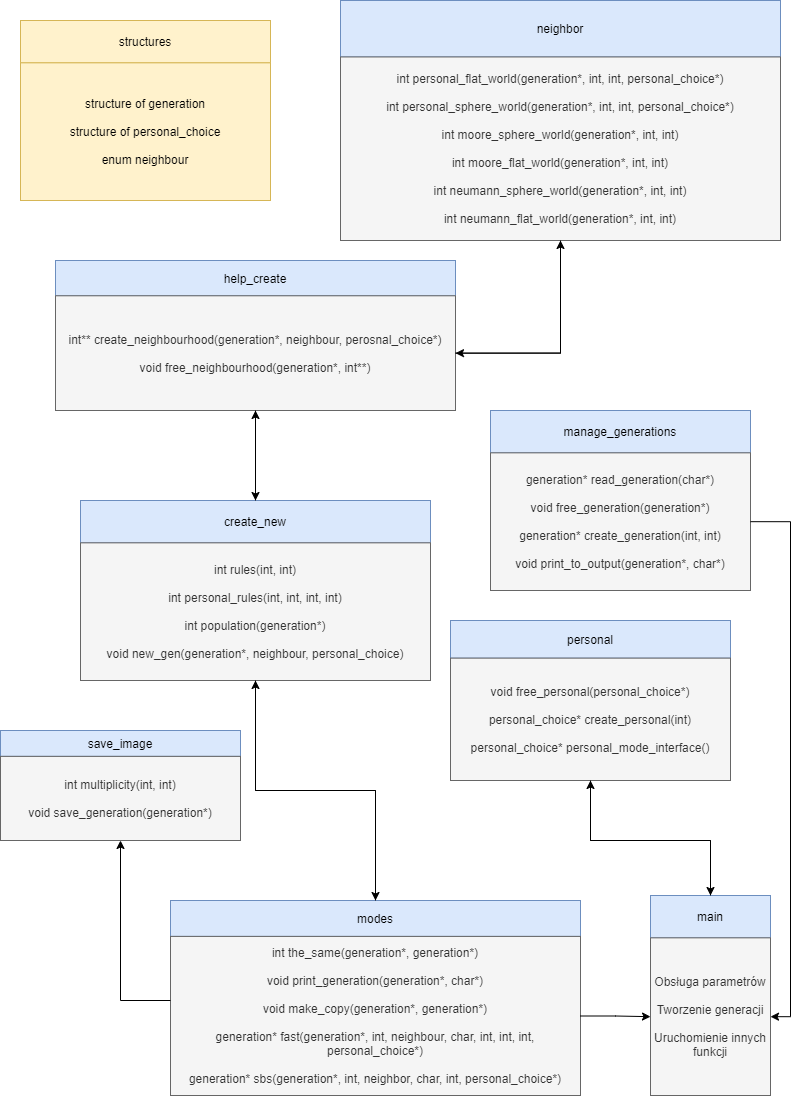

The diagram above was exported from draw.io. Its source (the exported page's mxGraphModel, read from the mxfile embedded in the PNG):
<mxGraphModel dx="2031" dy="1134" grid="0" gridSize="10" guides="1" tooltips="1" connect="1" arrows="1" fold="1" page="1" pageScale="1" pageWidth="827" pageHeight="1169" math="0" shadow="0">
  <root>
    <mxCell id="0" />
    <mxCell id="1" parent="0" />
    <mxCell id="1CUKg09mb5wys-LppD80-3" value="" style="group;fillColor=#f5f5f5;strokeColor=#666666;fontColor=#333333;" parent="1" vertex="1" connectable="0">
      <mxGeometry x="670" y="915" width="120" height="200" as="geometry" />
    </mxCell>
    <mxCell id="1CUKg09mb5wys-LppD80-1" value="main" style="rounded=0;whiteSpace=wrap;html=1;fillColor=#dae8fc;strokeColor=#6c8ebf;" parent="1CUKg09mb5wys-LppD80-3" vertex="1">
      <mxGeometry width="120" height="42.35294117647059" as="geometry" />
    </mxCell>
    <mxCell id="1CUKg09mb5wys-LppD80-2" value="Obsługa parametrów&lt;br&gt;&lt;br&gt;Tworzenie generacji&lt;br&gt;&lt;br&gt;Uruchomienie innych funkcji&lt;br&gt;" style="rounded=0;whiteSpace=wrap;html=1;fillColor=#f5f5f5;strokeColor=#666666;fontColor=#333333;" parent="1CUKg09mb5wys-LppD80-3" vertex="1">
      <mxGeometry y="42.35" width="120" height="157.65" as="geometry" />
    </mxCell>
    <mxCell id="1CUKg09mb5wys-LppD80-4" value="" style="group" parent="1" vertex="1" connectable="0">
      <mxGeometry x="100" y="520" width="350" height="180" as="geometry" />
    </mxCell>
    <mxCell id="1CUKg09mb5wys-LppD80-5" value="create_new" style="rounded=0;whiteSpace=wrap;html=1;fillColor=#dae8fc;strokeColor=#6c8ebf;" parent="1CUKg09mb5wys-LppD80-4" vertex="1">
      <mxGeometry width="350" height="42.35294117647059" as="geometry" />
    </mxCell>
    <mxCell id="1CUKg09mb5wys-LppD80-6" value="int rules(int, int)&lt;br&gt;&lt;br&gt;int personal_rules(int, int, int, int)&lt;br&gt;&lt;br&gt;int population(generation*)&lt;br&gt;&lt;br&gt;void new_gen(generation*, neighbour, personal_choice)&lt;br&gt;" style="rounded=0;whiteSpace=wrap;html=1;fillColor=#f5f5f5;strokeColor=#666666;fontColor=#333333;" parent="1CUKg09mb5wys-LppD80-4" vertex="1">
      <mxGeometry y="42.35294117647059" width="350" height="137.64705882352942" as="geometry" />
    </mxCell>
    <mxCell id="1CUKg09mb5wys-LppD80-7" value="" style="group" parent="1" vertex="1" connectable="0">
      <mxGeometry x="75" y="280" width="400" height="150" as="geometry" />
    </mxCell>
    <mxCell id="1CUKg09mb5wys-LppD80-8" value="help_create" style="rounded=0;whiteSpace=wrap;html=1;fillColor=#dae8fc;strokeColor=#6c8ebf;" parent="1CUKg09mb5wys-LppD80-7" vertex="1">
      <mxGeometry width="400" height="35.29411764705882" as="geometry" />
    </mxCell>
    <mxCell id="1CUKg09mb5wys-LppD80-9" value="int** create_neighbourhood(generation*, neighbour, perosnal_choice*)&lt;br&gt;&lt;br&gt;void free_neighbourhood(generation*, int**)" style="rounded=0;whiteSpace=wrap;html=1;fillColor=#f5f5f5;strokeColor=#666666;fontColor=#333333;" parent="1CUKg09mb5wys-LppD80-7" vertex="1">
      <mxGeometry y="35.29411764705882" width="400" height="114.70588235294119" as="geometry" />
    </mxCell>
    <mxCell id="1CUKg09mb5wys-LppD80-13" value="" style="group" parent="1" vertex="1" connectable="0">
      <mxGeometry x="190" y="920" width="410" height="195" as="geometry" />
    </mxCell>
    <mxCell id="1CUKg09mb5wys-LppD80-14" value="modes" style="rounded=0;whiteSpace=wrap;html=1;fillColor=#dae8fc;strokeColor=#6c8ebf;" parent="1CUKg09mb5wys-LppD80-13" vertex="1">
      <mxGeometry width="410.00000000000006" height="35.907928388746804" as="geometry" />
    </mxCell>
    <mxCell id="1CUKg09mb5wys-LppD80-15" value="int the_same(generation*, generation*)&lt;br&gt;&lt;br&gt;void print_generation(generation*, char*)&lt;br&gt;&lt;br&gt;void make_copy(generation*, generation*)&lt;br&gt;&lt;br&gt;generation* fast(generation*, int, neighbour, char, int, int, int, personal_choice*)&lt;br&gt;&lt;br&gt;generation* sbs(generation*, int, neighbor, char, int, personal_choice*)" style="rounded=0;whiteSpace=wrap;html=1;fillColor=#f5f5f5;strokeColor=#666666;fontColor=#333333;" parent="1CUKg09mb5wys-LppD80-13" vertex="1">
      <mxGeometry y="35.905434782608694" width="410" height="159.0945652173913" as="geometry" />
    </mxCell>
    <mxCell id="1CUKg09mb5wys-LppD80-16" value="" style="group" parent="1" vertex="1" connectable="0">
      <mxGeometry x="360" y="20" width="440" height="240" as="geometry" />
    </mxCell>
    <mxCell id="1CUKg09mb5wys-LppD80-17" value="neighbor" style="rounded=0;whiteSpace=wrap;html=1;fillColor=#dae8fc;strokeColor=#6c8ebf;" parent="1CUKg09mb5wys-LppD80-16" vertex="1">
      <mxGeometry width="440" height="56.470588235294116" as="geometry" />
    </mxCell>
    <mxCell id="1CUKg09mb5wys-LppD80-18" value="int personal_flat_world(generation*, int, int, personal_choice*)&lt;br&gt;&lt;br&gt;int personal_sphere_world(generation*, int, int, personal_choice*)&lt;br&gt;&lt;br&gt;int moore_sphere_world(generation*, int, int)&lt;br&gt;&lt;br&gt;int moore_flat_world(generation*, int, int)&lt;br&gt;&lt;br&gt;int neumann_sphere_world(generation*, int, int)&lt;br&gt;&lt;br&gt;int neumann_flat_world(generation*, int, int)" style="rounded=0;whiteSpace=wrap;html=1;fillColor=#f5f5f5;strokeColor=#666666;fontColor=#333333;" parent="1CUKg09mb5wys-LppD80-16" vertex="1">
      <mxGeometry y="56.470588235294116" width="440" height="183.52941176470588" as="geometry" />
    </mxCell>
    <mxCell id="1CUKg09mb5wys-LppD80-19" value="" style="group;fillColor=#dae8fc;strokeColor=#6c8ebf;" parent="1" vertex="1" connectable="0">
      <mxGeometry x="470" y="640" width="280" height="160" as="geometry" />
    </mxCell>
    <mxCell id="1CUKg09mb5wys-LppD80-20" value="personal" style="rounded=0;whiteSpace=wrap;html=1;fillColor=#dae8fc;strokeColor=#6c8ebf;" parent="1CUKg09mb5wys-LppD80-19" vertex="1">
      <mxGeometry width="280" height="37.647058823529406" as="geometry" />
    </mxCell>
    <mxCell id="1CUKg09mb5wys-LppD80-21" value="void free_personal(personal_choice*)&lt;br&gt;&lt;br&gt;personal_choice* create_personal(int)&lt;br&gt;&lt;br&gt;personal_choice* personal_mode_interface()" style="rounded=0;whiteSpace=wrap;html=1;fillColor=#f5f5f5;strokeColor=#666666;fontColor=#333333;" parent="1CUKg09mb5wys-LppD80-19" vertex="1">
      <mxGeometry y="37.647058823529406" width="280" height="122.3529411764706" as="geometry" />
    </mxCell>
    <mxCell id="1CUKg09mb5wys-LppD80-22" value="" style="group" parent="1" vertex="1" connectable="0">
      <mxGeometry x="20" y="750" width="240" height="110" as="geometry" />
    </mxCell>
    <mxCell id="1CUKg09mb5wys-LppD80-23" value="save_image" style="rounded=0;whiteSpace=wrap;html=1;fillColor=#dae8fc;strokeColor=#6c8ebf;" parent="1CUKg09mb5wys-LppD80-22" vertex="1">
      <mxGeometry width="240" height="25.88235294117647" as="geometry" />
    </mxCell>
    <mxCell id="1CUKg09mb5wys-LppD80-24" value="int multiplicity(int, int)&lt;br&gt;&lt;br&gt;void save_generation(generation*)" style="rounded=0;whiteSpace=wrap;html=1;fillColor=#f5f5f5;strokeColor=#666666;fontColor=#333333;" parent="1CUKg09mb5wys-LppD80-22" vertex="1">
      <mxGeometry y="25.88235294117647" width="240" height="84.11764705882355" as="geometry" />
    </mxCell>
    <mxCell id="1CUKg09mb5wys-LppD80-25" value="" style="group;fillColor=#fff2cc;strokeColor=#d6b656;" parent="1" vertex="1" connectable="0">
      <mxGeometry x="40" y="40" width="250" height="180" as="geometry" />
    </mxCell>
    <mxCell id="1CUKg09mb5wys-LppD80-26" value="structures" style="rounded=0;whiteSpace=wrap;html=1;fillColor=#fff2cc;strokeColor=#d6b656;" parent="1CUKg09mb5wys-LppD80-25" vertex="1">
      <mxGeometry width="250.00000000000003" height="42.35294117647059" as="geometry" />
    </mxCell>
    <mxCell id="1CUKg09mb5wys-LppD80-27" value="&lt;div&gt;structure of generation&lt;/div&gt;&lt;div&gt;&lt;br&gt;&lt;/div&gt;&lt;div&gt;structure of personal_choice&lt;/div&gt;&lt;div&gt;&lt;br&gt;&lt;/div&gt;&lt;div&gt;enum neighbour&lt;/div&gt;&lt;div style=&quot;text-align: justify&quot;&gt;&lt;/div&gt;&lt;div style=&quot;text-align: justify&quot;&gt;&lt;/div&gt;" style="rounded=0;whiteSpace=wrap;html=1;fillColor=#fff2cc;strokeColor=#d6b656;" parent="1CUKg09mb5wys-LppD80-25" vertex="1">
      <mxGeometry y="42.35294117647059" width="250.00000000000003" height="137.64705882352942" as="geometry" />
    </mxCell>
    <mxCell id="1CUKg09mb5wys-LppD80-43" style="edgeStyle=orthogonalEdgeStyle;rounded=0;orthogonalLoop=1;jettySize=auto;html=1;entryX=1;entryY=0.5;entryDx=0;entryDy=0;" parent="1" source="1CUKg09mb5wys-LppD80-18" target="1CUKg09mb5wys-LppD80-9" edge="1">
      <mxGeometry relative="1" as="geometry" />
    </mxCell>
    <mxCell id="1CUKg09mb5wys-LppD80-44" style="edgeStyle=orthogonalEdgeStyle;rounded=0;orthogonalLoop=1;jettySize=auto;html=1;entryX=0.5;entryY=0;entryDx=0;entryDy=0;" parent="1" source="1CUKg09mb5wys-LppD80-9" target="1CUKg09mb5wys-LppD80-5" edge="1">
      <mxGeometry relative="1" as="geometry" />
    </mxCell>
    <mxCell id="1CUKg09mb5wys-LppD80-49" style="edgeStyle=orthogonalEdgeStyle;rounded=0;orthogonalLoop=1;jettySize=auto;html=1;exitX=0.5;exitY=0;exitDx=0;exitDy=0;entryX=0.5;entryY=1;entryDx=0;entryDy=0;" parent="1" source="1CUKg09mb5wys-LppD80-5" target="1CUKg09mb5wys-LppD80-9" edge="1">
      <mxGeometry relative="1" as="geometry" />
    </mxCell>
    <mxCell id="1CUKg09mb5wys-LppD80-50" style="edgeStyle=orthogonalEdgeStyle;rounded=0;orthogonalLoop=1;jettySize=auto;html=1;entryX=0.5;entryY=1;entryDx=0;entryDy=0;exitX=1;exitY=0.5;exitDx=0;exitDy=0;" parent="1" source="1CUKg09mb5wys-LppD80-9" target="1CUKg09mb5wys-LppD80-18" edge="1">
      <mxGeometry relative="1" as="geometry" />
    </mxCell>
    <mxCell id="1CUKg09mb5wys-LppD80-51" value="" style="group;fillColor=#dae8fc;strokeColor=#6c8ebf;" parent="1" vertex="1" connectable="0">
      <mxGeometry x="510" y="430" width="260" height="180" as="geometry" />
    </mxCell>
    <mxCell id="1CUKg09mb5wys-LppD80-52" value="manage_generations" style="rounded=0;whiteSpace=wrap;html=1;fillColor=#dae8fc;strokeColor=#6c8ebf;" parent="1CUKg09mb5wys-LppD80-51" vertex="1">
      <mxGeometry width="260" height="42.35294117647059" as="geometry" />
    </mxCell>
    <mxCell id="1CUKg09mb5wys-LppD80-53" value="generation* read_generation(char*)&lt;br&gt;&lt;br&gt;void free_generation(generation*)&lt;br&gt;&lt;br&gt;generation* create_generation(int, int)&lt;br&gt;&lt;br&gt;void print_to_output(generation*, char*)" style="rounded=0;whiteSpace=wrap;html=1;fillColor=#f5f5f5;strokeColor=#666666;fontColor=#333333;" parent="1CUKg09mb5wys-LppD80-51" vertex="1">
      <mxGeometry y="42.35294117647059" width="260" height="137.64705882352942" as="geometry" />
    </mxCell>
    <mxCell id="1CUKg09mb5wys-LppD80-55" style="edgeStyle=orthogonalEdgeStyle;rounded=0;orthogonalLoop=1;jettySize=auto;html=1;entryX=1;entryY=0.5;entryDx=0;entryDy=0;exitX=1;exitY=0.5;exitDx=0;exitDy=0;" parent="1" source="1CUKg09mb5wys-LppD80-53" target="1CUKg09mb5wys-LppD80-2" edge="1">
      <mxGeometry relative="1" as="geometry" />
    </mxCell>
    <mxCell id="1CUKg09mb5wys-LppD80-57" style="edgeStyle=orthogonalEdgeStyle;rounded=0;orthogonalLoop=1;jettySize=auto;html=1;entryX=0.5;entryY=0;entryDx=0;entryDy=0;exitX=0.5;exitY=1;exitDx=0;exitDy=0;" parent="1" source="1CUKg09mb5wys-LppD80-21" target="1CUKg09mb5wys-LppD80-1" edge="1">
      <mxGeometry relative="1" as="geometry">
        <Array as="points">
          <mxPoint x="610" y="860" />
          <mxPoint x="730" y="860" />
        </Array>
      </mxGeometry>
    </mxCell>
    <mxCell id="1CUKg09mb5wys-LppD80-58" style="edgeStyle=orthogonalEdgeStyle;rounded=0;orthogonalLoop=1;jettySize=auto;html=1;entryX=0.5;entryY=1;entryDx=0;entryDy=0;" parent="1" source="1CUKg09mb5wys-LppD80-1" target="1CUKg09mb5wys-LppD80-21" edge="1">
      <mxGeometry relative="1" as="geometry">
        <Array as="points">
          <mxPoint x="730" y="860" />
          <mxPoint x="610" y="860" />
        </Array>
      </mxGeometry>
    </mxCell>
    <mxCell id="JC1AkgWmwqQt2qyYsy9I-1" style="edgeStyle=orthogonalEdgeStyle;rounded=0;orthogonalLoop=1;jettySize=auto;html=1;entryX=0.5;entryY=1;entryDx=0;entryDy=0;" edge="1" parent="1" source="1CUKg09mb5wys-LppD80-15" target="1CUKg09mb5wys-LppD80-24">
      <mxGeometry relative="1" as="geometry">
        <Array as="points">
          <mxPoint x="140" y="1020" />
        </Array>
      </mxGeometry>
    </mxCell>
    <mxCell id="JC1AkgWmwqQt2qyYsy9I-2" style="edgeStyle=orthogonalEdgeStyle;rounded=0;orthogonalLoop=1;jettySize=auto;html=1;" edge="1" parent="1" source="1CUKg09mb5wys-LppD80-6" target="1CUKg09mb5wys-LppD80-14">
      <mxGeometry relative="1" as="geometry" />
    </mxCell>
    <mxCell id="JC1AkgWmwqQt2qyYsy9I-3" style="edgeStyle=orthogonalEdgeStyle;rounded=0;orthogonalLoop=1;jettySize=auto;html=1;entryX=0.5;entryY=1;entryDx=0;entryDy=0;" edge="1" parent="1" source="1CUKg09mb5wys-LppD80-14" target="1CUKg09mb5wys-LppD80-6">
      <mxGeometry relative="1" as="geometry" />
    </mxCell>
    <mxCell id="JC1AkgWmwqQt2qyYsy9I-8" style="edgeStyle=orthogonalEdgeStyle;rounded=0;orthogonalLoop=1;jettySize=auto;html=1;entryX=0;entryY=0.5;entryDx=0;entryDy=0;" edge="1" parent="1" source="1CUKg09mb5wys-LppD80-15" target="1CUKg09mb5wys-LppD80-2">
      <mxGeometry relative="1" as="geometry" />
    </mxCell>
  </root>
</mxGraphModel>